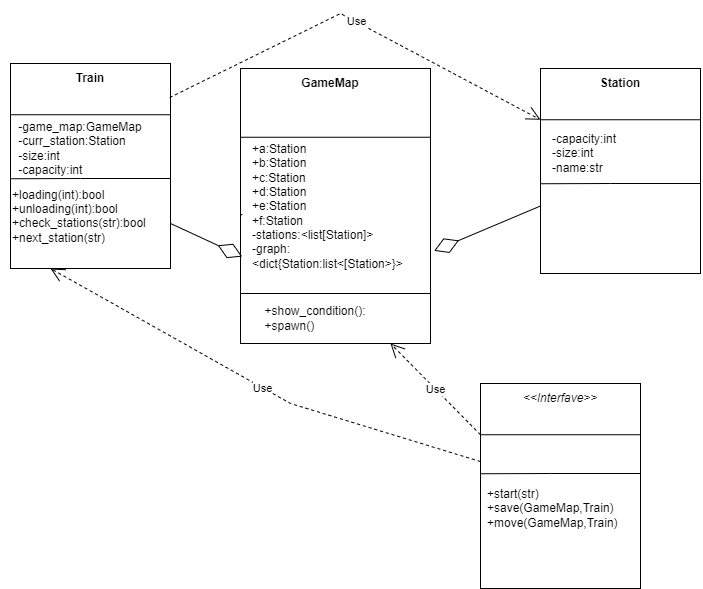

The diagram above was exported from draw.io. Its source (the exported page's mxGraphModel, read from the mxfile embedded in the PNG):
<mxGraphModel dx="1292" dy="1762" grid="1" gridSize="10" guides="1" tooltips="1" connect="1" arrows="1" fold="1" page="1" pageScale="1" pageWidth="827" pageHeight="1169" math="0" shadow="0">
  <root>
    <mxCell id="0" />
    <mxCell id="1" parent="0" />
    <mxCell id="pfRAixuIXMFv_G5jbg3K-1" value="" style="rounded=0;whiteSpace=wrap;html=1;" vertex="1" parent="1">
      <mxGeometry x="50" y="30" width="160" height="205" as="geometry" />
    </mxCell>
    <mxCell id="pfRAixuIXMFv_G5jbg3K-7" value="" style="endArrow=none;html=1;rounded=0;exitX=0;exitY=0.25;exitDx=0;exitDy=0;entryX=1;entryY=0.25;entryDx=0;entryDy=0;" edge="1" parent="1" source="pfRAixuIXMFv_G5jbg3K-1" target="pfRAixuIXMFv_G5jbg3K-1">
      <mxGeometry width="50" height="50" relative="1" as="geometry">
        <mxPoint x="230" y="75" as="sourcePoint" />
        <mxPoint x="180" y="71" as="targetPoint" />
      </mxGeometry>
    </mxCell>
    <mxCell id="pfRAixuIXMFv_G5jbg3K-10" value="" style="endArrow=none;html=1;rounded=0;exitX=0;exitY=0.25;exitDx=0;exitDy=0;" edge="1" parent="1">
      <mxGeometry width="50" height="50" relative="1" as="geometry">
        <mxPoint x="50" y="145.25" as="sourcePoint" />
        <mxPoint x="210" y="145" as="targetPoint" />
        <Array as="points">
          <mxPoint x="120" y="145" />
        </Array>
      </mxGeometry>
    </mxCell>
    <mxCell id="pfRAixuIXMFv_G5jbg3K-11" value="&lt;b&gt;Train&lt;/b&gt;" style="text;html=1;strokeColor=none;fillColor=none;align=center;verticalAlign=middle;whiteSpace=wrap;rounded=0;" vertex="1" parent="1">
      <mxGeometry x="100" y="30" width="60" height="30" as="geometry" />
    </mxCell>
    <mxCell id="pfRAixuIXMFv_G5jbg3K-16" value="&lt;div style=&quot;text-align: left&quot;&gt;&lt;span&gt;-game_map:GameMap&lt;/span&gt;&lt;/div&gt;&lt;div style=&quot;text-align: left&quot;&gt;&lt;span&gt;-curr_station:Station&lt;br&gt;-size:int&lt;/span&gt;&lt;/div&gt;&lt;div style=&quot;text-align: left&quot;&gt;&lt;span&gt;-capacity:int&lt;/span&gt;&lt;/div&gt;" style="text;html=1;strokeColor=none;fillColor=none;align=center;verticalAlign=middle;whiteSpace=wrap;rounded=0;" vertex="1" parent="1">
      <mxGeometry x="40" y="85" width="160" height="60" as="geometry" />
    </mxCell>
    <mxCell id="pfRAixuIXMFv_G5jbg3K-17" value="&lt;div&gt;&lt;span&gt;+loading(int):bool&lt;/span&gt;&lt;/div&gt;&lt;div&gt;&lt;span&gt;+unloading(int):bool&lt;/span&gt;&lt;/div&gt;&lt;div&gt;+check_stations(str):bool&lt;/div&gt;&lt;div&gt;+next_station(str)&lt;/div&gt;&lt;div&gt;&lt;br&gt;&lt;/div&gt;" style="text;html=1;strokeColor=none;fillColor=none;align=left;verticalAlign=middle;whiteSpace=wrap;rounded=0;" vertex="1" parent="1">
      <mxGeometry x="50" y="145" width="160" height="90" as="geometry" />
    </mxCell>
    <mxCell id="pfRAixuIXMFv_G5jbg3K-19" value="" style="rounded=0;whiteSpace=wrap;html=1;" vertex="1" parent="1">
      <mxGeometry x="580" y="35" width="160" height="205" as="geometry" />
    </mxCell>
    <mxCell id="pfRAixuIXMFv_G5jbg3K-20" value="" style="endArrow=none;html=1;rounded=0;exitX=0;exitY=0.25;exitDx=0;exitDy=0;entryX=1;entryY=0.25;entryDx=0;entryDy=0;" edge="1" parent="1" source="pfRAixuIXMFv_G5jbg3K-19" target="pfRAixuIXMFv_G5jbg3K-19">
      <mxGeometry width="50" height="50" relative="1" as="geometry">
        <mxPoint x="760" y="80" as="sourcePoint" />
        <mxPoint x="710" y="76" as="targetPoint" />
      </mxGeometry>
    </mxCell>
    <mxCell id="pfRAixuIXMFv_G5jbg3K-21" value="" style="endArrow=none;html=1;rounded=0;exitX=0;exitY=0.25;exitDx=0;exitDy=0;" edge="1" parent="1">
      <mxGeometry width="50" height="50" relative="1" as="geometry">
        <mxPoint x="580" y="150.2500000000001" as="sourcePoint" />
        <mxPoint x="740" y="150" as="targetPoint" />
        <Array as="points">
          <mxPoint x="650" y="150" />
        </Array>
      </mxGeometry>
    </mxCell>
    <mxCell id="pfRAixuIXMFv_G5jbg3K-22" value="&lt;b&gt;Station&lt;/b&gt;" style="text;html=1;strokeColor=none;fillColor=none;align=center;verticalAlign=middle;whiteSpace=wrap;rounded=0;" vertex="1" parent="1">
      <mxGeometry x="630" y="35" width="60" height="30" as="geometry" />
    </mxCell>
    <mxCell id="pfRAixuIXMFv_G5jbg3K-23" value="&lt;div&gt;&lt;br&gt;&lt;/div&gt;" style="text;html=1;strokeColor=none;fillColor=none;align=left;verticalAlign=middle;whiteSpace=wrap;rounded=0;" vertex="1" parent="1">
      <mxGeometry x="580" y="150" width="160" height="90" as="geometry" />
    </mxCell>
    <mxCell id="pfRAixuIXMFv_G5jbg3K-25" value="-capacity:int&lt;br&gt;-size:int&lt;br&gt;-name:str" style="text;html=1;strokeColor=none;fillColor=none;align=left;verticalAlign=middle;whiteSpace=wrap;rounded=0;" vertex="1" parent="1">
      <mxGeometry x="590" y="105" width="120" height="30" as="geometry" />
    </mxCell>
    <mxCell id="pfRAixuIXMFv_G5jbg3K-26" value="" style="rounded=0;whiteSpace=wrap;html=1;" vertex="1" parent="1">
      <mxGeometry x="280" y="35" width="190" height="275" as="geometry" />
    </mxCell>
    <mxCell id="pfRAixuIXMFv_G5jbg3K-27" value="" style="endArrow=none;html=1;rounded=0;exitX=0;exitY=0.25;exitDx=0;exitDy=0;entryX=1;entryY=0.25;entryDx=0;entryDy=0;" edge="1" parent="1" source="pfRAixuIXMFv_G5jbg3K-26" target="pfRAixuIXMFv_G5jbg3K-26">
      <mxGeometry width="50" height="50" relative="1" as="geometry">
        <mxPoint x="470" y="80" as="sourcePoint" />
        <mxPoint x="420" y="76" as="targetPoint" />
      </mxGeometry>
    </mxCell>
    <mxCell id="pfRAixuIXMFv_G5jbg3K-29" value="&lt;b&gt;GameMap&lt;/b&gt;" style="text;html=1;strokeColor=none;fillColor=none;align=center;verticalAlign=middle;whiteSpace=wrap;rounded=0;" vertex="1" parent="1">
      <mxGeometry x="340" y="35" width="60" height="30" as="geometry" />
    </mxCell>
    <mxCell id="pfRAixuIXMFv_G5jbg3K-30" value="&lt;div&gt;+a:Station&lt;/div&gt;&lt;div&gt;+b:Station&lt;/div&gt;&lt;div&gt;+c:Station&lt;/div&gt;&lt;div&gt;+d:Station&lt;/div&gt;&lt;div&gt;+e:Station&lt;/div&gt;&lt;div&gt;+f:Station&lt;/div&gt;&lt;div&gt;-stations:&amp;lt;list[Station]&amp;gt;&lt;/div&gt;&lt;div&gt;-graph:&amp;lt;dict{Station:list&amp;lt;[Station&amp;gt;}&amp;gt;&lt;/div&gt;" style="text;html=1;strokeColor=none;fillColor=none;align=left;verticalAlign=middle;whiteSpace=wrap;rounded=0;" vertex="1" parent="1">
      <mxGeometry x="290" y="112.5" width="180" height="120" as="geometry" />
    </mxCell>
    <mxCell id="pfRAixuIXMFv_G5jbg3K-34" value="&lt;div style=&quot;text-align: left&quot;&gt;&lt;span&gt;+show_condition():&lt;/span&gt;&lt;/div&gt;&lt;div style=&quot;text-align: left&quot;&gt;&lt;span&gt;+spawn()&lt;/span&gt;&lt;/div&gt;" style="text;html=1;strokeColor=none;fillColor=none;align=center;verticalAlign=middle;whiteSpace=wrap;rounded=0;" vertex="1" parent="1">
      <mxGeometry x="280" y="260" width="150" height="50" as="geometry" />
    </mxCell>
    <mxCell id="pfRAixuIXMFv_G5jbg3K-35" value="" style="endArrow=none;html=1;rounded=0;exitX=0;exitY=0.25;exitDx=0;exitDy=0;entryX=1;entryY=0.25;entryDx=0;entryDy=0;" edge="1" parent="1">
      <mxGeometry width="50" height="50" relative="1" as="geometry">
        <mxPoint x="280" y="260" as="sourcePoint" />
        <mxPoint x="470" y="260" as="targetPoint" />
      </mxGeometry>
    </mxCell>
    <mxCell id="pfRAixuIXMFv_G5jbg3K-36" value="" style="rounded=0;whiteSpace=wrap;html=1;" vertex="1" parent="1">
      <mxGeometry x="520" y="350" width="160" height="205" as="geometry" />
    </mxCell>
    <mxCell id="pfRAixuIXMFv_G5jbg3K-37" value="" style="endArrow=none;html=1;rounded=0;exitX=0;exitY=0.25;exitDx=0;exitDy=0;entryX=1;entryY=0.25;entryDx=0;entryDy=0;" edge="1" parent="1" source="pfRAixuIXMFv_G5jbg3K-36" target="pfRAixuIXMFv_G5jbg3K-36">
      <mxGeometry width="50" height="50" relative="1" as="geometry">
        <mxPoint x="700" y="395" as="sourcePoint" />
        <mxPoint x="650" y="391" as="targetPoint" />
      </mxGeometry>
    </mxCell>
    <mxCell id="pfRAixuIXMFv_G5jbg3K-38" value="" style="endArrow=none;html=1;rounded=0;exitX=0;exitY=0.25;exitDx=0;exitDy=0;" edge="1" parent="1">
      <mxGeometry width="50" height="50" relative="1" as="geometry">
        <mxPoint x="520" y="440.2500000000001" as="sourcePoint" />
        <mxPoint x="680" y="440" as="targetPoint" />
        <Array as="points">
          <mxPoint x="590" y="440" />
        </Array>
      </mxGeometry>
    </mxCell>
    <mxCell id="pfRAixuIXMFv_G5jbg3K-39" value="&lt;i&gt;&amp;lt;&amp;lt;Interfave&amp;gt;&amp;gt;&lt;/i&gt;" style="text;html=1;strokeColor=none;fillColor=none;align=center;verticalAlign=middle;whiteSpace=wrap;rounded=0;" vertex="1" parent="1">
      <mxGeometry x="570" y="350" width="60" height="30" as="geometry" />
    </mxCell>
    <mxCell id="pfRAixuIXMFv_G5jbg3K-43" value="+start(str)&lt;br&gt;&lt;div&gt;&lt;span&gt;+save(GameMap,Train)&lt;/span&gt;&lt;/div&gt;&lt;div&gt;&lt;span&gt;+move(GameMap,Train)&lt;/span&gt;&lt;/div&gt;" style="text;html=1;strokeColor=none;fillColor=none;align=left;verticalAlign=middle;whiteSpace=wrap;rounded=0;" vertex="1" parent="1">
      <mxGeometry x="525" y="460" width="150" height="30" as="geometry" />
    </mxCell>
    <mxCell id="pfRAixuIXMFv_G5jbg3K-56" value="" style="endArrow=none;html=1;rounded=0;entryX=0.009;entryY=0.533;entryDx=0;entryDy=0;exitX=0.995;exitY=0.397;exitDx=0;exitDy=0;startArrow=none;exitPerimeter=0;entryPerimeter=0;" edge="1" parent="1" target="pfRAixuIXMFv_G5jbg3K-26">
      <mxGeometry width="50" height="50" relative="1" as="geometry">
        <mxPoint x="279.79999999999995" y="180.44000000000005" as="sourcePoint" />
        <mxPoint x="590" y="182.5" as="targetPoint" />
      </mxGeometry>
    </mxCell>
    <mxCell id="pfRAixuIXMFv_G5jbg3K-59" value="Use" style="endArrow=open;endSize=12;dashed=1;html=1;rounded=0;entryX=0.25;entryY=1;entryDx=0;entryDy=0;" edge="1" parent="1" source="pfRAixuIXMFv_G5jbg3K-36" target="pfRAixuIXMFv_G5jbg3K-17">
      <mxGeometry x="-0.0252" y="1" width="160" relative="1" as="geometry">
        <mxPoint x="400" y="270" as="sourcePoint" />
        <mxPoint x="560" y="270" as="targetPoint" />
        <Array as="points">
          <mxPoint x="330" y="370" />
        </Array>
        <mxPoint as="offset" />
      </mxGeometry>
    </mxCell>
    <mxCell id="pfRAixuIXMFv_G5jbg3K-60" value="Use" style="endArrow=open;endSize=12;dashed=1;html=1;rounded=0;exitX=0;exitY=0.25;exitDx=0;exitDy=0;entryX=1;entryY=1;entryDx=0;entryDy=0;" edge="1" parent="1" source="pfRAixuIXMFv_G5jbg3K-36" target="pfRAixuIXMFv_G5jbg3K-34">
      <mxGeometry width="160" relative="1" as="geometry">
        <mxPoint x="400" y="270" as="sourcePoint" />
        <mxPoint x="560" y="270" as="targetPoint" />
      </mxGeometry>
    </mxCell>
    <mxCell id="pfRAixuIXMFv_G5jbg3K-61" value="" style="endArrow=diamondThin;endFill=0;endSize=24;html=1;rounded=0;exitX=1;exitY=0.5;exitDx=0;exitDy=0;entryX=0.009;entryY=0.684;entryDx=0;entryDy=0;entryPerimeter=0;" edge="1" parent="1" source="pfRAixuIXMFv_G5jbg3K-17" target="pfRAixuIXMFv_G5jbg3K-26">
      <mxGeometry width="160" relative="1" as="geometry">
        <mxPoint x="400" y="270" as="sourcePoint" />
        <mxPoint x="560" y="270" as="targetPoint" />
      </mxGeometry>
    </mxCell>
    <mxCell id="pfRAixuIXMFv_G5jbg3K-62" value="" style="endArrow=diamondThin;endFill=0;endSize=24;html=1;rounded=0;exitX=0;exitY=0.25;exitDx=0;exitDy=0;entryX=1.02;entryY=0.874;entryDx=0;entryDy=0;entryPerimeter=0;" edge="1" parent="1" source="pfRAixuIXMFv_G5jbg3K-23" target="pfRAixuIXMFv_G5jbg3K-30">
      <mxGeometry width="160" relative="1" as="geometry">
        <mxPoint x="400" y="270" as="sourcePoint" />
        <mxPoint x="560" y="270" as="targetPoint" />
      </mxGeometry>
    </mxCell>
    <mxCell id="pfRAixuIXMFv_G5jbg3K-63" value="Use" style="endArrow=open;endSize=12;dashed=1;html=1;rounded=0;exitX=0.995;exitY=0.166;exitDx=0;exitDy=0;exitPerimeter=0;entryX=0;entryY=0.25;entryDx=0;entryDy=0;" edge="1" parent="1" source="pfRAixuIXMFv_G5jbg3K-1" target="pfRAixuIXMFv_G5jbg3K-19">
      <mxGeometry width="160" relative="1" as="geometry">
        <mxPoint x="400" y="270" as="sourcePoint" />
        <mxPoint x="260" y="20" as="targetPoint" />
        <Array as="points">
          <mxPoint x="380" y="-20" />
        </Array>
      </mxGeometry>
    </mxCell>
  </root>
</mxGraphModel>